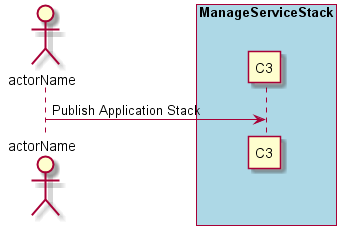

The diagram above was rendered by PlantUML. Its source (embedded in the PNG):
@startuml
Actor "actorName" as A

box "ManageServiceStack" #lightblue
participant "C3" as S
A -> S : Publish Application Stack
end box

@enduml